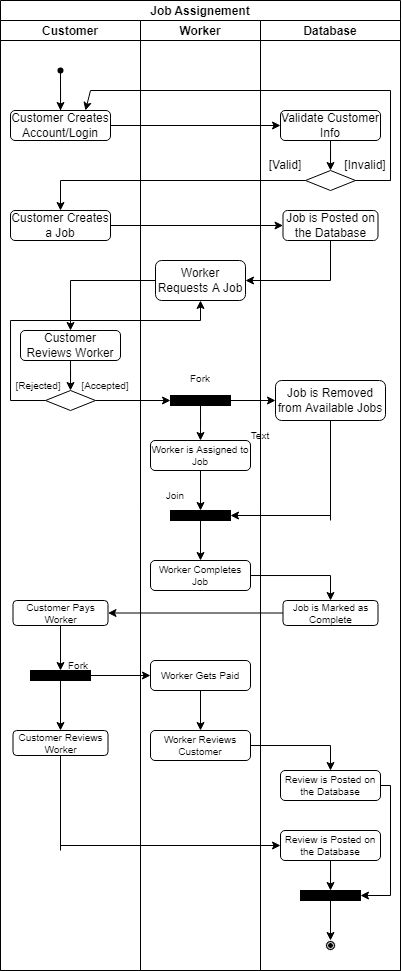

The diagram above was exported from draw.io. Its source (the exported page's mxGraphModel, read from the mxfile embedded in the PNG):
<mxGraphModel dx="981" dy="548" grid="1" gridSize="10" guides="1" tooltips="1" connect="1" arrows="1" fold="1" page="1" pageScale="1" pageWidth="827" pageHeight="1169" math="0" shadow="0">
  <root>
    <mxCell id="0" />
    <mxCell id="1" parent="0" />
    <mxCell id="OLwjAU01JRDZUwqx6mJi-1" value="Job Assignement" style="swimlane;childLayout=stackLayout;resizeParent=1;resizeParentMax=0;startSize=20;" vertex="1" parent="1">
      <mxGeometry x="240" y="40" width="400" height="970" as="geometry" />
    </mxCell>
    <mxCell id="OLwjAU01JRDZUwqx6mJi-2" value="Customer" style="swimlane;startSize=20;" vertex="1" parent="OLwjAU01JRDZUwqx6mJi-1">
      <mxGeometry y="20" width="140" height="950" as="geometry" />
    </mxCell>
    <mxCell id="OLwjAU01JRDZUwqx6mJi-8" style="edgeStyle=orthogonalEdgeStyle;rounded=0;orthogonalLoop=1;jettySize=auto;html=1;entryX=0.5;entryY=0;entryDx=0;entryDy=0;" edge="1" parent="OLwjAU01JRDZUwqx6mJi-2" source="OLwjAU01JRDZUwqx6mJi-5" target="OLwjAU01JRDZUwqx6mJi-6">
      <mxGeometry relative="1" as="geometry" />
    </mxCell>
    <mxCell id="OLwjAU01JRDZUwqx6mJi-5" value="" style="shape=waypoint;sketch=0;fillStyle=solid;size=6;pointerEvents=1;points=[];fillColor=none;resizable=0;rotatable=0;perimeter=centerPerimeter;snapToPoint=1;" vertex="1" parent="OLwjAU01JRDZUwqx6mJi-2">
      <mxGeometry x="40" y="30" width="40" height="40" as="geometry" />
    </mxCell>
    <mxCell id="OLwjAU01JRDZUwqx6mJi-7" style="edgeStyle=orthogonalEdgeStyle;rounded=0;orthogonalLoop=1;jettySize=auto;html=1;" edge="1" parent="OLwjAU01JRDZUwqx6mJi-2" source="OLwjAU01JRDZUwqx6mJi-5" target="OLwjAU01JRDZUwqx6mJi-5">
      <mxGeometry relative="1" as="geometry" />
    </mxCell>
    <mxCell id="OLwjAU01JRDZUwqx6mJi-6" value="Customer Creates Account/Login" style="rounded=1;whiteSpace=wrap;html=1;" vertex="1" parent="OLwjAU01JRDZUwqx6mJi-2">
      <mxGeometry x="10" y="90" width="100" height="30" as="geometry" />
    </mxCell>
    <mxCell id="OLwjAU01JRDZUwqx6mJi-9" value="Customer Creates a Job" style="rounded=1;whiteSpace=wrap;html=1;" vertex="1" parent="OLwjAU01JRDZUwqx6mJi-2">
      <mxGeometry x="10" y="190" width="100" height="30" as="geometry" />
    </mxCell>
    <mxCell id="OLwjAU01JRDZUwqx6mJi-49" style="edgeStyle=orthogonalEdgeStyle;rounded=0;orthogonalLoop=1;jettySize=auto;html=1;entryX=0.5;entryY=0;entryDx=0;entryDy=0;" edge="1" parent="OLwjAU01JRDZUwqx6mJi-2" source="OLwjAU01JRDZUwqx6mJi-42" target="OLwjAU01JRDZUwqx6mJi-48">
      <mxGeometry relative="1" as="geometry" />
    </mxCell>
    <mxCell id="OLwjAU01JRDZUwqx6mJi-42" value="Customer Reviews Worker" style="rounded=1;whiteSpace=wrap;html=1;" vertex="1" parent="OLwjAU01JRDZUwqx6mJi-2">
      <mxGeometry x="20" y="310" width="100" height="30" as="geometry" />
    </mxCell>
    <mxCell id="OLwjAU01JRDZUwqx6mJi-48" value="" style="rhombus;whiteSpace=wrap;html=1;" vertex="1" parent="OLwjAU01JRDZUwqx6mJi-2">
      <mxGeometry x="45" y="370" width="50" height="20" as="geometry" />
    </mxCell>
    <mxCell id="OLwjAU01JRDZUwqx6mJi-53" value="&lt;font style=&quot;font-size: 10px&quot;&gt;[Accepted]&lt;/font&gt;" style="text;html=1;strokeColor=none;fillColor=none;align=center;verticalAlign=middle;whiteSpace=wrap;rounded=0;" vertex="1" parent="OLwjAU01JRDZUwqx6mJi-2">
      <mxGeometry x="80" y="360" width="50" height="10" as="geometry" />
    </mxCell>
    <mxCell id="OLwjAU01JRDZUwqx6mJi-91" style="edgeStyle=orthogonalEdgeStyle;rounded=0;orthogonalLoop=1;jettySize=auto;html=1;entryX=0.5;entryY=0;entryDx=0;entryDy=0;fontSize=10;" edge="1" parent="OLwjAU01JRDZUwqx6mJi-2" source="OLwjAU01JRDZUwqx6mJi-85" target="OLwjAU01JRDZUwqx6mJi-90">
      <mxGeometry relative="1" as="geometry" />
    </mxCell>
    <mxCell id="OLwjAU01JRDZUwqx6mJi-85" value="Customer Pays Worker" style="rounded=1;whiteSpace=wrap;html=1;fontSize=10;fillColor=#FFFFFF;" vertex="1" parent="OLwjAU01JRDZUwqx6mJi-2">
      <mxGeometry x="12.5" y="580" width="95" height="25" as="geometry" />
    </mxCell>
    <mxCell id="OLwjAU01JRDZUwqx6mJi-90" value="" style="rounded=0;whiteSpace=wrap;html=1;fontSize=10;fillColor=#000000;" vertex="1" parent="OLwjAU01JRDZUwqx6mJi-2">
      <mxGeometry x="30" y="650" width="60" height="10" as="geometry" />
    </mxCell>
    <mxCell id="OLwjAU01JRDZUwqx6mJi-97" value="Customer Reviews Worker" style="rounded=1;whiteSpace=wrap;html=1;fontSize=10;fillColor=#FFFFFF;" vertex="1" parent="OLwjAU01JRDZUwqx6mJi-2">
      <mxGeometry x="12.5" y="710" width="95" height="25" as="geometry" />
    </mxCell>
    <mxCell id="OLwjAU01JRDZUwqx6mJi-99" style="edgeStyle=orthogonalEdgeStyle;rounded=0;orthogonalLoop=1;jettySize=auto;html=1;fontSize=10;entryX=0.5;entryY=0;entryDx=0;entryDy=0;" edge="1" parent="OLwjAU01JRDZUwqx6mJi-2" source="OLwjAU01JRDZUwqx6mJi-90" target="OLwjAU01JRDZUwqx6mJi-97">
      <mxGeometry relative="1" as="geometry">
        <mxPoint x="60" y="700" as="targetPoint" />
      </mxGeometry>
    </mxCell>
    <mxCell id="OLwjAU01JRDZUwqx6mJi-100" value="Fork" style="text;html=1;strokeColor=none;fillColor=none;align=center;verticalAlign=middle;whiteSpace=wrap;rounded=0;fontSize=10;" vertex="1" parent="OLwjAU01JRDZUwqx6mJi-2">
      <mxGeometry x="47.5" y="630" width="60" height="30" as="geometry" />
    </mxCell>
    <mxCell id="OLwjAU01JRDZUwqx6mJi-118" value="[Rejected]" style="text;html=1;strokeColor=none;fillColor=none;align=center;verticalAlign=middle;whiteSpace=wrap;rounded=0;fontSize=10;" vertex="1" parent="OLwjAU01JRDZUwqx6mJi-2">
      <mxGeometry x="12.5" y="355" width="50" height="20" as="geometry" />
    </mxCell>
    <mxCell id="OLwjAU01JRDZUwqx6mJi-3" value="Worker" style="swimlane;startSize=20;" vertex="1" parent="OLwjAU01JRDZUwqx6mJi-1">
      <mxGeometry x="140" y="20" width="120" height="950" as="geometry" />
    </mxCell>
    <mxCell id="OLwjAU01JRDZUwqx6mJi-32" value="Worker Requests A Job" style="rounded=1;whiteSpace=wrap;html=1;" vertex="1" parent="OLwjAU01JRDZUwqx6mJi-3">
      <mxGeometry x="15" y="240" width="90" height="40" as="geometry" />
    </mxCell>
    <mxCell id="OLwjAU01JRDZUwqx6mJi-73" style="edgeStyle=orthogonalEdgeStyle;rounded=0;orthogonalLoop=1;jettySize=auto;html=1;entryX=0.5;entryY=0;entryDx=0;entryDy=0;fontSize=10;" edge="1" parent="OLwjAU01JRDZUwqx6mJi-3" source="OLwjAU01JRDZUwqx6mJi-54" target="OLwjAU01JRDZUwqx6mJi-58">
      <mxGeometry relative="1" as="geometry" />
    </mxCell>
    <mxCell id="OLwjAU01JRDZUwqx6mJi-54" value="" style="rounded=0;whiteSpace=wrap;html=1;fontSize=10;fillColor=#000000;" vertex="1" parent="OLwjAU01JRDZUwqx6mJi-3">
      <mxGeometry x="30" y="375" width="60" height="10" as="geometry" />
    </mxCell>
    <mxCell id="OLwjAU01JRDZUwqx6mJi-74" style="edgeStyle=orthogonalEdgeStyle;rounded=0;orthogonalLoop=1;jettySize=auto;html=1;entryX=0.5;entryY=0;entryDx=0;entryDy=0;fontSize=10;" edge="1" parent="OLwjAU01JRDZUwqx6mJi-3" source="OLwjAU01JRDZUwqx6mJi-58" target="OLwjAU01JRDZUwqx6mJi-63">
      <mxGeometry relative="1" as="geometry" />
    </mxCell>
    <mxCell id="OLwjAU01JRDZUwqx6mJi-58" value="Worker is Assigned to Job" style="rounded=1;whiteSpace=wrap;html=1;fontSize=10;fillColor=#FFFFFF;" vertex="1" parent="OLwjAU01JRDZUwqx6mJi-3">
      <mxGeometry x="10" y="420" width="100" height="30" as="geometry" />
    </mxCell>
    <mxCell id="OLwjAU01JRDZUwqx6mJi-60" value="Worker Completes Job" style="rounded=1;whiteSpace=wrap;html=1;fontSize=10;fillColor=#FFFFFF;" vertex="1" parent="OLwjAU01JRDZUwqx6mJi-3">
      <mxGeometry x="10" y="540" width="100" height="30" as="geometry" />
    </mxCell>
    <mxCell id="OLwjAU01JRDZUwqx6mJi-69" value="Fork" style="text;html=1;strokeColor=none;fillColor=none;align=center;verticalAlign=middle;whiteSpace=wrap;rounded=0;fontSize=10;" vertex="1" parent="OLwjAU01JRDZUwqx6mJi-3">
      <mxGeometry x="40" y="350" width="40" height="15" as="geometry" />
    </mxCell>
    <mxCell id="OLwjAU01JRDZUwqx6mJi-79" style="edgeStyle=orthogonalEdgeStyle;rounded=0;orthogonalLoop=1;jettySize=auto;html=1;entryX=0.5;entryY=0;entryDx=0;entryDy=0;fontSize=10;" edge="1" parent="OLwjAU01JRDZUwqx6mJi-3" source="OLwjAU01JRDZUwqx6mJi-63" target="OLwjAU01JRDZUwqx6mJi-60">
      <mxGeometry relative="1" as="geometry" />
    </mxCell>
    <mxCell id="OLwjAU01JRDZUwqx6mJi-63" value="" style="rounded=0;whiteSpace=wrap;html=1;fontSize=10;fillColor=#000000;" vertex="1" parent="OLwjAU01JRDZUwqx6mJi-3">
      <mxGeometry x="30" y="490" width="60" height="10" as="geometry" />
    </mxCell>
    <mxCell id="OLwjAU01JRDZUwqx6mJi-78" value="Join" style="text;html=1;strokeColor=none;fillColor=none;align=center;verticalAlign=middle;whiteSpace=wrap;rounded=0;fontSize=10;" vertex="1" parent="OLwjAU01JRDZUwqx6mJi-3">
      <mxGeometry x="15" y="467.5" width="40" height="15" as="geometry" />
    </mxCell>
    <mxCell id="OLwjAU01JRDZUwqx6mJi-94" style="edgeStyle=orthogonalEdgeStyle;rounded=0;orthogonalLoop=1;jettySize=auto;html=1;entryX=0.5;entryY=0;entryDx=0;entryDy=0;fontSize=10;" edge="1" parent="OLwjAU01JRDZUwqx6mJi-3" source="OLwjAU01JRDZUwqx6mJi-87" target="OLwjAU01JRDZUwqx6mJi-93">
      <mxGeometry relative="1" as="geometry" />
    </mxCell>
    <mxCell id="OLwjAU01JRDZUwqx6mJi-87" value="Worker Gets Paid" style="rounded=1;whiteSpace=wrap;html=1;fontSize=10;fillColor=#FFFFFF;" vertex="1" parent="OLwjAU01JRDZUwqx6mJi-3">
      <mxGeometry x="10" y="640" width="100" height="30" as="geometry" />
    </mxCell>
    <mxCell id="OLwjAU01JRDZUwqx6mJi-93" value="Worker Reviews Customer" style="rounded=1;whiteSpace=wrap;html=1;fontSize=10;fillColor=#FFFFFF;" vertex="1" parent="OLwjAU01JRDZUwqx6mJi-3">
      <mxGeometry x="10" y="710" width="100" height="30" as="geometry" />
    </mxCell>
    <mxCell id="OLwjAU01JRDZUwqx6mJi-4" value="Database" style="swimlane;startSize=20;" vertex="1" parent="OLwjAU01JRDZUwqx6mJi-1">
      <mxGeometry x="260" y="20" width="140" height="950" as="geometry" />
    </mxCell>
    <mxCell id="OLwjAU01JRDZUwqx6mJi-15" style="edgeStyle=orthogonalEdgeStyle;rounded=0;orthogonalLoop=1;jettySize=auto;html=1;entryX=0.5;entryY=0;entryDx=0;entryDy=0;" edge="1" parent="OLwjAU01JRDZUwqx6mJi-4" source="OLwjAU01JRDZUwqx6mJi-11" target="OLwjAU01JRDZUwqx6mJi-14">
      <mxGeometry relative="1" as="geometry" />
    </mxCell>
    <mxCell id="OLwjAU01JRDZUwqx6mJi-11" value="Validate Customer Info" style="rounded=1;whiteSpace=wrap;html=1;" vertex="1" parent="OLwjAU01JRDZUwqx6mJi-4">
      <mxGeometry x="20" y="90" width="100" height="30" as="geometry" />
    </mxCell>
    <mxCell id="OLwjAU01JRDZUwqx6mJi-14" value="" style="rhombus;whiteSpace=wrap;html=1;" vertex="1" parent="OLwjAU01JRDZUwqx6mJi-4">
      <mxGeometry x="45" y="150" width="50" height="20" as="geometry" />
    </mxCell>
    <mxCell id="OLwjAU01JRDZUwqx6mJi-20" value="" style="endArrow=none;html=1;rounded=0;exitX=1;exitY=0.5;exitDx=0;exitDy=0;" edge="1" parent="OLwjAU01JRDZUwqx6mJi-4" source="OLwjAU01JRDZUwqx6mJi-14">
      <mxGeometry width="50" height="50" relative="1" as="geometry">
        <mxPoint x="70" y="230" as="sourcePoint" />
        <mxPoint x="130" y="160" as="targetPoint" />
      </mxGeometry>
    </mxCell>
    <mxCell id="OLwjAU01JRDZUwqx6mJi-21" value="" style="endArrow=none;html=1;rounded=0;exitX=1;exitY=0.5;exitDx=0;exitDy=0;" edge="1" parent="OLwjAU01JRDZUwqx6mJi-4" source="OLwjAU01JRDZUwqx6mJi-14">
      <mxGeometry width="50" height="50" relative="1" as="geometry">
        <mxPoint x="575" y="220" as="sourcePoint" />
        <mxPoint x="130" y="160" as="targetPoint" />
      </mxGeometry>
    </mxCell>
    <mxCell id="OLwjAU01JRDZUwqx6mJi-27" value="[Invalid]" style="text;html=1;strokeColor=none;fillColor=none;align=center;verticalAlign=middle;whiteSpace=wrap;rounded=0;" vertex="1" parent="OLwjAU01JRDZUwqx6mJi-4">
      <mxGeometry x="90" y="140" width="30" height="10" as="geometry" />
    </mxCell>
    <mxCell id="OLwjAU01JRDZUwqx6mJi-30" value="Job is Posted on the Database" style="rounded=1;whiteSpace=wrap;html=1;" vertex="1" parent="OLwjAU01JRDZUwqx6mJi-4">
      <mxGeometry x="22.5" y="190" width="95" height="30" as="geometry" />
    </mxCell>
    <mxCell id="OLwjAU01JRDZUwqx6mJi-44" value="[Valid]" style="text;html=1;strokeColor=none;fillColor=none;align=center;verticalAlign=middle;whiteSpace=wrap;rounded=0;" vertex="1" parent="OLwjAU01JRDZUwqx6mJi-4">
      <mxGeometry x="5" y="140" width="40" height="10" as="geometry" />
    </mxCell>
    <mxCell id="OLwjAU01JRDZUwqx6mJi-51" value="Job is Removed from Available Jobs" style="rounded=1;whiteSpace=wrap;html=1;" vertex="1" parent="OLwjAU01JRDZUwqx6mJi-4">
      <mxGeometry x="15" y="360" width="110" height="40" as="geometry" />
    </mxCell>
    <mxCell id="OLwjAU01JRDZUwqx6mJi-80" value="Job is Marked as Complete" style="rounded=1;whiteSpace=wrap;html=1;fontSize=10;fillColor=#FFFFFF;" vertex="1" parent="OLwjAU01JRDZUwqx6mJi-4">
      <mxGeometry x="22.5" y="580" width="95" height="25" as="geometry" />
    </mxCell>
    <mxCell id="OLwjAU01JRDZUwqx6mJi-101" value="Review is Posted on the Database" style="rounded=1;whiteSpace=wrap;html=1;fontSize=10;fillColor=#FFFFFF;" vertex="1" parent="OLwjAU01JRDZUwqx6mJi-4">
      <mxGeometry x="20" y="750" width="100" height="30" as="geometry" />
    </mxCell>
    <mxCell id="OLwjAU01JRDZUwqx6mJi-113" style="edgeStyle=orthogonalEdgeStyle;rounded=0;orthogonalLoop=1;jettySize=auto;html=1;entryX=0.5;entryY=0;entryDx=0;entryDy=0;fontSize=10;" edge="1" parent="OLwjAU01JRDZUwqx6mJi-4" source="OLwjAU01JRDZUwqx6mJi-105" target="OLwjAU01JRDZUwqx6mJi-112">
      <mxGeometry relative="1" as="geometry" />
    </mxCell>
    <mxCell id="OLwjAU01JRDZUwqx6mJi-105" value="Review is Posted on the Database" style="rounded=1;whiteSpace=wrap;html=1;fontSize=10;fillColor=#FFFFFF;" vertex="1" parent="OLwjAU01JRDZUwqx6mJi-4">
      <mxGeometry x="20" y="810" width="100" height="30" as="geometry" />
    </mxCell>
    <mxCell id="OLwjAU01JRDZUwqx6mJi-115" style="edgeStyle=orthogonalEdgeStyle;rounded=0;orthogonalLoop=1;jettySize=auto;html=1;entryX=0.5;entryY=0;entryDx=0;entryDy=0;fontSize=10;" edge="1" parent="OLwjAU01JRDZUwqx6mJi-4" source="OLwjAU01JRDZUwqx6mJi-112" target="OLwjAU01JRDZUwqx6mJi-114">
      <mxGeometry relative="1" as="geometry" />
    </mxCell>
    <mxCell id="OLwjAU01JRDZUwqx6mJi-112" value="" style="rounded=0;whiteSpace=wrap;html=1;fontSize=10;fillColor=#000000;" vertex="1" parent="OLwjAU01JRDZUwqx6mJi-4">
      <mxGeometry x="40" y="870" width="60" height="10" as="geometry" />
    </mxCell>
    <mxCell id="OLwjAU01JRDZUwqx6mJi-111" value="" style="endArrow=classic;html=1;rounded=0;fontSize=10;exitX=1;exitY=0.5;exitDx=0;exitDy=0;entryX=1;entryY=0.5;entryDx=0;entryDy=0;" edge="1" parent="OLwjAU01JRDZUwqx6mJi-4" source="OLwjAU01JRDZUwqx6mJi-101" target="OLwjAU01JRDZUwqx6mJi-112">
      <mxGeometry width="50" height="50" relative="1" as="geometry">
        <mxPoint x="-10" y="720" as="sourcePoint" />
        <mxPoint x="130" y="870" as="targetPoint" />
        <Array as="points">
          <mxPoint x="130" y="765" />
          <mxPoint x="130" y="875" />
        </Array>
      </mxGeometry>
    </mxCell>
    <mxCell id="OLwjAU01JRDZUwqx6mJi-114" value="" style="ellipse;shape=doubleEllipse;whiteSpace=wrap;html=1;aspect=fixed;fontSize=10;fillColor=#000000;strokeColor=#FFFFFF;" vertex="1" parent="OLwjAU01JRDZUwqx6mJi-4">
      <mxGeometry x="65" y="920" width="10" height="10" as="geometry" />
    </mxCell>
    <mxCell id="OLwjAU01JRDZUwqx6mJi-13" style="edgeStyle=orthogonalEdgeStyle;rounded=0;orthogonalLoop=1;jettySize=auto;html=1;entryX=0;entryY=0.5;entryDx=0;entryDy=0;" edge="1" parent="OLwjAU01JRDZUwqx6mJi-1" source="OLwjAU01JRDZUwqx6mJi-6" target="OLwjAU01JRDZUwqx6mJi-11">
      <mxGeometry relative="1" as="geometry" />
    </mxCell>
    <mxCell id="OLwjAU01JRDZUwqx6mJi-29" style="edgeStyle=orthogonalEdgeStyle;rounded=0;orthogonalLoop=1;jettySize=auto;html=1;entryX=0.5;entryY=0;entryDx=0;entryDy=0;" edge="1" parent="OLwjAU01JRDZUwqx6mJi-1" source="OLwjAU01JRDZUwqx6mJi-14" target="OLwjAU01JRDZUwqx6mJi-9">
      <mxGeometry relative="1" as="geometry" />
    </mxCell>
    <mxCell id="OLwjAU01JRDZUwqx6mJi-31" style="edgeStyle=orthogonalEdgeStyle;rounded=0;orthogonalLoop=1;jettySize=auto;html=1;entryX=0;entryY=0.5;entryDx=0;entryDy=0;" edge="1" parent="OLwjAU01JRDZUwqx6mJi-1" source="OLwjAU01JRDZUwqx6mJi-9" target="OLwjAU01JRDZUwqx6mJi-30">
      <mxGeometry relative="1" as="geometry" />
    </mxCell>
    <mxCell id="OLwjAU01JRDZUwqx6mJi-43" style="edgeStyle=orthogonalEdgeStyle;rounded=0;orthogonalLoop=1;jettySize=auto;html=1;entryX=0.5;entryY=0;entryDx=0;entryDy=0;" edge="1" parent="OLwjAU01JRDZUwqx6mJi-1" source="OLwjAU01JRDZUwqx6mJi-32" target="OLwjAU01JRDZUwqx6mJi-42">
      <mxGeometry relative="1" as="geometry" />
    </mxCell>
    <mxCell id="OLwjAU01JRDZUwqx6mJi-56" style="edgeStyle=orthogonalEdgeStyle;rounded=0;orthogonalLoop=1;jettySize=auto;html=1;entryX=0;entryY=0.5;entryDx=0;entryDy=0;fontSize=10;" edge="1" parent="OLwjAU01JRDZUwqx6mJi-1" source="OLwjAU01JRDZUwqx6mJi-48" target="OLwjAU01JRDZUwqx6mJi-54">
      <mxGeometry relative="1" as="geometry" />
    </mxCell>
    <mxCell id="OLwjAU01JRDZUwqx6mJi-57" style="edgeStyle=orthogonalEdgeStyle;rounded=0;orthogonalLoop=1;jettySize=auto;html=1;entryX=0;entryY=0.5;entryDx=0;entryDy=0;fontSize=10;" edge="1" parent="OLwjAU01JRDZUwqx6mJi-1" source="OLwjAU01JRDZUwqx6mJi-54" target="OLwjAU01JRDZUwqx6mJi-51">
      <mxGeometry relative="1" as="geometry" />
    </mxCell>
    <mxCell id="OLwjAU01JRDZUwqx6mJi-81" style="edgeStyle=orthogonalEdgeStyle;rounded=0;orthogonalLoop=1;jettySize=auto;html=1;entryX=0.5;entryY=0;entryDx=0;entryDy=0;fontSize=10;" edge="1" parent="OLwjAU01JRDZUwqx6mJi-1" source="OLwjAU01JRDZUwqx6mJi-60" target="OLwjAU01JRDZUwqx6mJi-80">
      <mxGeometry relative="1" as="geometry" />
    </mxCell>
    <mxCell id="OLwjAU01JRDZUwqx6mJi-86" style="edgeStyle=orthogonalEdgeStyle;rounded=0;orthogonalLoop=1;jettySize=auto;html=1;fontSize=10;" edge="1" parent="OLwjAU01JRDZUwqx6mJi-1" source="OLwjAU01JRDZUwqx6mJi-80" target="OLwjAU01JRDZUwqx6mJi-85">
      <mxGeometry relative="1" as="geometry" />
    </mxCell>
    <mxCell id="OLwjAU01JRDZUwqx6mJi-92" style="edgeStyle=orthogonalEdgeStyle;rounded=0;orthogonalLoop=1;jettySize=auto;html=1;entryX=0;entryY=0.5;entryDx=0;entryDy=0;fontSize=10;" edge="1" parent="OLwjAU01JRDZUwqx6mJi-1" source="OLwjAU01JRDZUwqx6mJi-90" target="OLwjAU01JRDZUwqx6mJi-87">
      <mxGeometry relative="1" as="geometry" />
    </mxCell>
    <mxCell id="OLwjAU01JRDZUwqx6mJi-103" style="edgeStyle=orthogonalEdgeStyle;rounded=0;orthogonalLoop=1;jettySize=auto;html=1;entryX=0.5;entryY=0;entryDx=0;entryDy=0;fontSize=10;" edge="1" parent="OLwjAU01JRDZUwqx6mJi-1" source="OLwjAU01JRDZUwqx6mJi-93" target="OLwjAU01JRDZUwqx6mJi-101">
      <mxGeometry relative="1" as="geometry" />
    </mxCell>
    <mxCell id="OLwjAU01JRDZUwqx6mJi-116" style="edgeStyle=orthogonalEdgeStyle;rounded=0;orthogonalLoop=1;jettySize=auto;html=1;fontSize=10;entryX=0.5;entryY=1;entryDx=0;entryDy=0;" edge="1" parent="OLwjAU01JRDZUwqx6mJi-1" source="OLwjAU01JRDZUwqx6mJi-48" target="OLwjAU01JRDZUwqx6mJi-32">
      <mxGeometry relative="1" as="geometry">
        <mxPoint x="15" y="370" as="targetPoint" />
        <Array as="points">
          <mxPoint x="10" y="400" />
          <mxPoint x="10" y="320" />
          <mxPoint x="200" y="320" />
        </Array>
      </mxGeometry>
    </mxCell>
    <mxCell id="OLwjAU01JRDZUwqx6mJi-22" value="" style="endArrow=none;html=1;rounded=0;" edge="1" parent="1">
      <mxGeometry width="50" height="50" relative="1" as="geometry">
        <mxPoint x="630" y="220" as="sourcePoint" />
        <mxPoint x="630" y="130" as="targetPoint" />
      </mxGeometry>
    </mxCell>
    <mxCell id="OLwjAU01JRDZUwqx6mJi-24" value="" style="endArrow=none;html=1;rounded=0;" edge="1" parent="1">
      <mxGeometry width="50" height="50" relative="1" as="geometry">
        <mxPoint x="630" y="130" as="sourcePoint" />
        <mxPoint x="330" y="130" as="targetPoint" />
      </mxGeometry>
    </mxCell>
    <mxCell id="OLwjAU01JRDZUwqx6mJi-26" value="" style="endArrow=classic;html=1;rounded=0;entryX=0.75;entryY=0;entryDx=0;entryDy=0;" edge="1" parent="1" target="OLwjAU01JRDZUwqx6mJi-6">
      <mxGeometry width="50" height="50" relative="1" as="geometry">
        <mxPoint x="330" y="130" as="sourcePoint" />
        <mxPoint x="420" y="210" as="targetPoint" />
      </mxGeometry>
    </mxCell>
    <mxCell id="OLwjAU01JRDZUwqx6mJi-39" value="" style="endArrow=none;html=1;rounded=0;exitX=0.5;exitY=1;exitDx=0;exitDy=0;" edge="1" parent="1" source="OLwjAU01JRDZUwqx6mJi-30">
      <mxGeometry width="50" height="50" relative="1" as="geometry">
        <mxPoint x="370" y="250" as="sourcePoint" />
        <mxPoint x="570" y="320" as="targetPoint" />
      </mxGeometry>
    </mxCell>
    <mxCell id="OLwjAU01JRDZUwqx6mJi-41" value="" style="endArrow=classic;html=1;rounded=0;entryX=1;entryY=0.5;entryDx=0;entryDy=0;" edge="1" parent="1" target="OLwjAU01JRDZUwqx6mJi-32">
      <mxGeometry width="50" height="50" relative="1" as="geometry">
        <mxPoint x="570" y="320" as="sourcePoint" />
        <mxPoint x="420" y="200" as="targetPoint" />
      </mxGeometry>
    </mxCell>
    <mxCell id="OLwjAU01JRDZUwqx6mJi-76" value="" style="endArrow=none;html=1;rounded=0;fontSize=10;exitX=0.5;exitY=1;exitDx=0;exitDy=0;" edge="1" parent="1" source="OLwjAU01JRDZUwqx6mJi-51">
      <mxGeometry width="50" height="50" relative="1" as="geometry">
        <mxPoint x="480" y="490" as="sourcePoint" />
        <mxPoint x="570" y="560" as="targetPoint" />
      </mxGeometry>
    </mxCell>
    <mxCell id="OLwjAU01JRDZUwqx6mJi-77" value="" style="endArrow=classic;html=1;rounded=0;fontSize=10;entryX=1;entryY=0.5;entryDx=0;entryDy=0;" edge="1" parent="1" target="OLwjAU01JRDZUwqx6mJi-63">
      <mxGeometry width="50" height="50" relative="1" as="geometry">
        <mxPoint x="570" y="555" as="sourcePoint" />
        <mxPoint x="530" y="440" as="targetPoint" />
      </mxGeometry>
    </mxCell>
    <mxCell id="OLwjAU01JRDZUwqx6mJi-107" value="" style="endArrow=none;html=1;rounded=0;fontSize=10;exitX=0.5;exitY=1;exitDx=0;exitDy=0;" edge="1" parent="1" source="OLwjAU01JRDZUwqx6mJi-97">
      <mxGeometry width="50" height="50" relative="1" as="geometry">
        <mxPoint x="480" y="780" as="sourcePoint" />
        <mxPoint x="300" y="890" as="targetPoint" />
      </mxGeometry>
    </mxCell>
    <mxCell id="OLwjAU01JRDZUwqx6mJi-108" value="" style="endArrow=classic;html=1;rounded=0;fontSize=10;entryX=0;entryY=0.5;entryDx=0;entryDy=0;" edge="1" parent="1" target="OLwjAU01JRDZUwqx6mJi-105">
      <mxGeometry width="50" height="50" relative="1" as="geometry">
        <mxPoint x="300" y="885" as="sourcePoint" />
        <mxPoint x="530" y="730" as="targetPoint" />
      </mxGeometry>
    </mxCell>
    <mxCell id="OLwjAU01JRDZUwqx6mJi-117" value="Text" style="text;html=1;strokeColor=none;fillColor=none;align=center;verticalAlign=middle;whiteSpace=wrap;rounded=0;fontSize=10;" vertex="1" parent="1">
      <mxGeometry x="470" y="460" width="60" height="30" as="geometry" />
    </mxCell>
  </root>
</mxGraphModel>